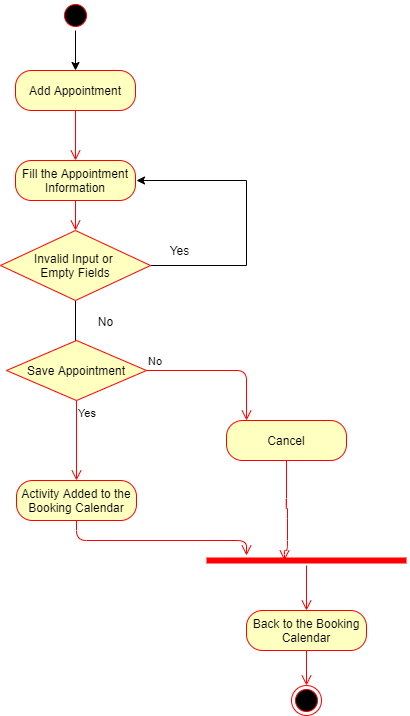

The diagram above was exported from draw.io. Its source (the exported page's mxGraphModel, read from the mxfile embedded in the PNG):
<mxGraphModel dx="782" dy="469" grid="1" gridSize="10" guides="1" tooltips="1" connect="1" arrows="1" fold="1" page="1" pageScale="1" pageWidth="827" pageHeight="1169" math="0" shadow="0">
  <root>
    <mxCell id="0" />
    <mxCell id="1" parent="0" />
    <mxCell id="1xcK4z-7fmxsR_L0OcB_-3" style="edgeStyle=orthogonalEdgeStyle;rounded=0;orthogonalLoop=1;jettySize=auto;html=1;exitX=0.5;exitY=1;exitDx=0;exitDy=0;" parent="1" edge="1">
      <mxGeometry relative="1" as="geometry">
        <mxPoint x="410" y="100" as="sourcePoint" />
        <mxPoint x="410" y="100" as="targetPoint" />
      </mxGeometry>
    </mxCell>
    <mxCell id="1xcK4z-7fmxsR_L0OcB_-4" value="Add Appointment" style="rounded=1;whiteSpace=wrap;html=1;arcSize=40;fontColor=#000000;fillColor=#ffffc0;strokeColor=#ff0000;" parent="1" vertex="1">
      <mxGeometry x="339" y="100" width="120" height="40" as="geometry" />
    </mxCell>
    <mxCell id="1xcK4z-7fmxsR_L0OcB_-5" value="" style="edgeStyle=orthogonalEdgeStyle;html=1;verticalAlign=bottom;endArrow=open;endSize=8;strokeColor=#ff0000;" parent="1" source="1xcK4z-7fmxsR_L0OcB_-4" edge="1">
      <mxGeometry relative="1" as="geometry">
        <mxPoint x="399" y="190" as="targetPoint" />
      </mxGeometry>
    </mxCell>
    <mxCell id="1xcK4z-7fmxsR_L0OcB_-12" value="" style="edgeStyle=orthogonalEdgeStyle;rounded=0;orthogonalLoop=1;jettySize=auto;html=1;entryX=0.5;entryY=0;entryDx=0;entryDy=0;" parent="1" source="1xcK4z-7fmxsR_L0OcB_-6" target="1xcK4z-7fmxsR_L0OcB_-4" edge="1">
      <mxGeometry relative="1" as="geometry">
        <mxPoint x="399" y="90" as="targetPoint" />
      </mxGeometry>
    </mxCell>
    <mxCell id="1xcK4z-7fmxsR_L0OcB_-6" value="" style="ellipse;html=1;shape=startState;fillColor=#000000;strokeColor=#ff0000;" parent="1" vertex="1">
      <mxGeometry x="384" y="30" width="30" height="30" as="geometry" />
    </mxCell>
    <mxCell id="1xcK4z-7fmxsR_L0OcB_-15" value="Fill the Appointment Information" style="rounded=1;whiteSpace=wrap;html=1;arcSize=40;fontColor=#000000;fillColor=#ffffc0;strokeColor=#ff0000;" parent="1" vertex="1">
      <mxGeometry x="339" y="190" width="120" height="40" as="geometry" />
    </mxCell>
    <mxCell id="1xcK4z-7fmxsR_L0OcB_-16" value="" style="edgeStyle=orthogonalEdgeStyle;html=1;verticalAlign=bottom;endArrow=open;endSize=8;strokeColor=#ff0000;" parent="1" source="1xcK4z-7fmxsR_L0OcB_-15" target="1xcK4z-7fmxsR_L0OcB_-18" edge="1">
      <mxGeometry relative="1" as="geometry">
        <mxPoint x="399" y="280" as="targetPoint" />
      </mxGeometry>
    </mxCell>
    <mxCell id="1xcK4z-7fmxsR_L0OcB_-19" style="edgeStyle=orthogonalEdgeStyle;rounded=0;orthogonalLoop=1;jettySize=auto;html=1;" parent="1" source="1xcK4z-7fmxsR_L0OcB_-18" edge="1">
      <mxGeometry relative="1" as="geometry">
        <mxPoint x="460" y="210" as="targetPoint" />
        <Array as="points">
          <mxPoint x="570" y="295" />
          <mxPoint x="570" y="210" />
        </Array>
      </mxGeometry>
    </mxCell>
    <mxCell id="1xcK4z-7fmxsR_L0OcB_-22" style="edgeStyle=orthogonalEdgeStyle;rounded=0;orthogonalLoop=1;jettySize=auto;html=1;" parent="1" source="1xcK4z-7fmxsR_L0OcB_-18" edge="1">
      <mxGeometry relative="1" as="geometry">
        <mxPoint x="399" y="400" as="targetPoint" />
      </mxGeometry>
    </mxCell>
    <mxCell id="1xcK4z-7fmxsR_L0OcB_-18" value="Invalid Input or &lt;br&gt;Empty Fields" style="rhombus;whiteSpace=wrap;html=1;fillColor=#ffffc0;strokeColor=#ff0000;" parent="1" vertex="1">
      <mxGeometry x="324" y="260" width="150" height="70" as="geometry" />
    </mxCell>
    <mxCell id="1xcK4z-7fmxsR_L0OcB_-21" value="Yes" style="text;html=1;align=center;verticalAlign=middle;resizable=0;points=[];autosize=1;" parent="1" vertex="1">
      <mxGeometry x="488" y="270" width="30" height="20" as="geometry" />
    </mxCell>
    <mxCell id="1xcK4z-7fmxsR_L0OcB_-23" value="No" style="text;html=1;align=center;verticalAlign=middle;resizable=0;points=[];autosize=1;" parent="1" vertex="1">
      <mxGeometry x="414" y="341" width="30" height="20" as="geometry" />
    </mxCell>
    <mxCell id="1xcK4z-7fmxsR_L0OcB_-39" value="Save Appointment" style="rhombus;whiteSpace=wrap;html=1;fillColor=#ffffc0;strokeColor=#ff0000;" parent="1" vertex="1">
      <mxGeometry x="330" y="370" width="140" height="60" as="geometry" />
    </mxCell>
    <mxCell id="1xcK4z-7fmxsR_L0OcB_-40" value="No" style="edgeStyle=orthogonalEdgeStyle;html=1;align=left;verticalAlign=bottom;endArrow=open;endSize=8;strokeColor=#ff0000;entryX=0.167;entryY=0;entryDx=0;entryDy=0;entryPerimeter=0;" parent="1" source="1xcK4z-7fmxsR_L0OcB_-39" target="1xcK4z-7fmxsR_L0OcB_-42" edge="1">
      <mxGeometry x="-1" relative="1" as="geometry">
        <mxPoint x="550" y="430" as="targetPoint" />
      </mxGeometry>
    </mxCell>
    <mxCell id="1xcK4z-7fmxsR_L0OcB_-41" value="Yes" style="edgeStyle=orthogonalEdgeStyle;html=1;align=left;verticalAlign=top;endArrow=open;endSize=8;strokeColor=#ff0000;" parent="1" source="1xcK4z-7fmxsR_L0OcB_-39" edge="1">
      <mxGeometry x="-1" relative="1" as="geometry">
        <mxPoint x="400" y="510" as="targetPoint" />
      </mxGeometry>
    </mxCell>
    <mxCell id="1xcK4z-7fmxsR_L0OcB_-42" value="Cancel" style="rounded=1;whiteSpace=wrap;html=1;arcSize=40;fontColor=#000000;fillColor=#ffffc0;strokeColor=#ff0000;" parent="1" vertex="1">
      <mxGeometry x="550" y="450" width="120" height="40" as="geometry" />
    </mxCell>
    <mxCell id="1xcK4z-7fmxsR_L0OcB_-43" value="" style="edgeStyle=orthogonalEdgeStyle;html=1;verticalAlign=bottom;endArrow=open;endSize=8;strokeColor=#ff0000;" parent="1" source="1xcK4z-7fmxsR_L0OcB_-42" edge="1">
      <mxGeometry relative="1" as="geometry">
        <mxPoint x="608" y="590" as="targetPoint" />
        <Array as="points">
          <mxPoint x="610" y="538" />
          <mxPoint x="611" y="538" />
          <mxPoint x="611" y="580" />
          <mxPoint x="608" y="580" />
        </Array>
      </mxGeometry>
    </mxCell>
    <mxCell id="1xcK4z-7fmxsR_L0OcB_-46" value="Activity Added to the Booking Calendar" style="rounded=1;whiteSpace=wrap;html=1;arcSize=40;fontColor=#000000;fillColor=#ffffc0;strokeColor=#ff0000;" parent="1" vertex="1">
      <mxGeometry x="340" y="510" width="120" height="40" as="geometry" />
    </mxCell>
    <mxCell id="1xcK4z-7fmxsR_L0OcB_-47" value="" style="edgeStyle=orthogonalEdgeStyle;html=1;verticalAlign=bottom;endArrow=open;endSize=8;strokeColor=#ff0000;" parent="1" source="1xcK4z-7fmxsR_L0OcB_-46" target="1xcK4z-7fmxsR_L0OcB_-48" edge="1">
      <mxGeometry relative="1" as="geometry">
        <mxPoint x="560" y="570" as="targetPoint" />
        <Array as="points">
          <mxPoint x="400" y="570" />
          <mxPoint x="570" y="570" />
        </Array>
      </mxGeometry>
    </mxCell>
    <mxCell id="1xcK4z-7fmxsR_L0OcB_-48" value="" style="shape=line;html=1;strokeWidth=6;strokeColor=#ff0000;" parent="1" vertex="1">
      <mxGeometry x="530" y="585" width="200" height="10" as="geometry" />
    </mxCell>
    <mxCell id="1xcK4z-7fmxsR_L0OcB_-49" value="" style="edgeStyle=orthogonalEdgeStyle;html=1;verticalAlign=bottom;endArrow=open;endSize=8;strokeColor=#ff0000;" parent="1" source="1xcK4z-7fmxsR_L0OcB_-50" edge="1">
      <mxGeometry relative="1" as="geometry">
        <mxPoint x="630" y="665" as="targetPoint" />
      </mxGeometry>
    </mxCell>
    <mxCell id="1xcK4z-7fmxsR_L0OcB_-51" value="" style="edgeStyle=orthogonalEdgeStyle;html=1;verticalAlign=bottom;endArrow=open;endSize=8;strokeColor=#ff0000;" parent="1" source="1xcK4z-7fmxsR_L0OcB_-50" target="1xcK4z-7fmxsR_L0OcB_-53" edge="1">
      <mxGeometry relative="1" as="geometry">
        <mxPoint x="630" y="730" as="targetPoint" />
      </mxGeometry>
    </mxCell>
    <mxCell id="1xcK4z-7fmxsR_L0OcB_-50" value="Back to the Booking Calendar" style="rounded=1;whiteSpace=wrap;html=1;arcSize=40;fontColor=#000000;fillColor=#ffffc0;strokeColor=#ff0000;" parent="1" vertex="1">
      <mxGeometry x="570" y="640" width="120" height="40" as="geometry" />
    </mxCell>
    <mxCell id="1xcK4z-7fmxsR_L0OcB_-52" value="" style="edgeStyle=orthogonalEdgeStyle;html=1;verticalAlign=bottom;endArrow=open;endSize=8;strokeColor=#ff0000;" parent="1" source="1xcK4z-7fmxsR_L0OcB_-48" target="1xcK4z-7fmxsR_L0OcB_-50" edge="1">
      <mxGeometry relative="1" as="geometry">
        <mxPoint x="630" y="665" as="targetPoint" />
        <mxPoint x="630" y="595" as="sourcePoint" />
      </mxGeometry>
    </mxCell>
    <mxCell id="1xcK4z-7fmxsR_L0OcB_-53" value="" style="ellipse;html=1;shape=endState;fillColor=#000000;strokeColor=#ff0000;" parent="1" vertex="1">
      <mxGeometry x="615" y="715" width="30" height="30" as="geometry" />
    </mxCell>
  </root>
</mxGraphModel>